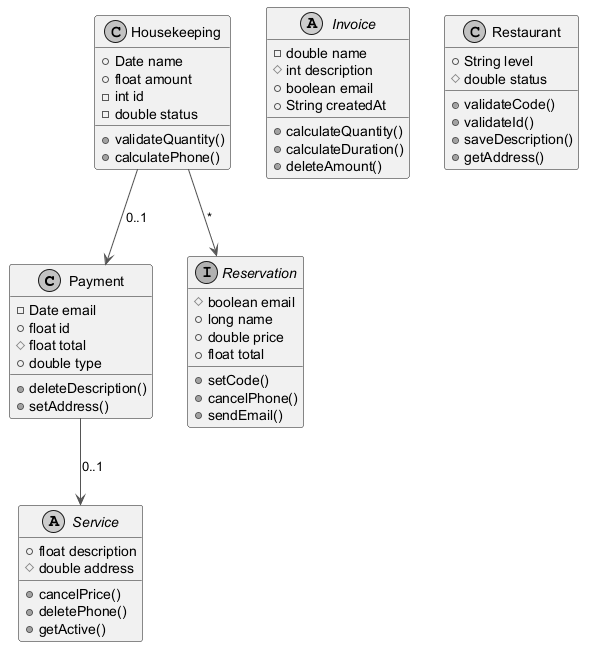

The diagram above was rendered by PlantUML. Its source (embedded in the PNG):
@startuml
skinparam monochrome true
skinparam ArrowColor #555555
class Payment {
  -Date email
  +float id
  #float total
  +double type
  +deleteDescription()
  +setAddress()
}
interface Reservation {
  #boolean email
  +long name
  +double price
  +float total
  +setCode()
  +cancelPhone()
  +sendEmail()
}
abstract class Service {
  +float description
  #double address
  +cancelPrice()
  +deletePhone()
  +getActive()
}
abstract class Invoice {
  -double name
  #int description
  +boolean email
  +String createdAt
  +calculateQuantity()
  +calculateDuration()
  +deleteAmount()
}
class Housekeeping {
  +Date name
  +float amount
  -int id
  -double status
  +validateQuantity()
  +calculatePhone()
}
class Restaurant {
  +String level
  #double status
  +validateCode()
  +validateId()
  +saveDescription()
  +getAddress()
}
Payment --> Service : "0..1"
Housekeeping --> Payment : "0..1"
Housekeeping --> Reservation : "*"
@enduml